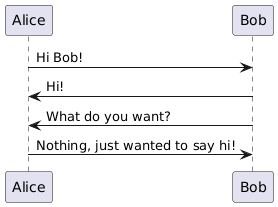

The diagram above was rendered by PlantUML. Its source (embedded in the PNG):
@startuml
Alice -> Bob: Hi Bob!
Alice <- Bob: Hi!
Alice <- Bob: What do you want?
Alice -> Bob: Nothing, just wanted to say hi!
@enduml